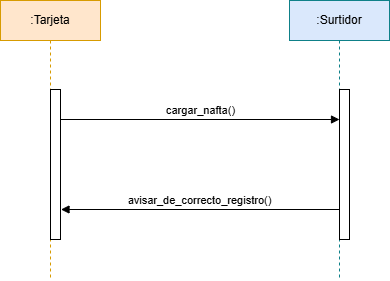

The diagram above was exported from draw.io. Its source (the exported page's mxGraphModel, read from the mxfile embedded in the PNG):
<mxGraphModel dx="1353" dy="4670" grid="1" gridSize="10" guides="1" tooltips="1" connect="1" arrows="1" fold="1" page="1" pageScale="1" pageWidth="827" pageHeight="1169" math="0" shadow="0">
  <root>
    <mxCell id="0" />
    <mxCell id="1" parent="0" />
    <mxCell id="S-wlxLE09vj4snAjeYds-5" value="cargar_nafta(&lt;span style=&quot;color: light-dark(rgb(0, 0, 0), rgb(255, 255, 255)); background-color: light-dark(#ffffff, var(--ge-dark-color, #121212));&quot;&gt;)&lt;/span&gt;" style="html=1;verticalAlign=bottom;endArrow=block;curved=0;rounded=0;" parent="1" source="S-wlxLE09vj4snAjeYds-12" edge="1">
      <mxGeometry relative="1" as="geometry">
        <mxPoint x="1270" y="-3331" as="sourcePoint" />
        <mxPoint x="1539" y="-3331" as="targetPoint" />
      </mxGeometry>
    </mxCell>
    <mxCell id="S-wlxLE09vj4snAjeYds-11" value=":Surtidor" style="shape=umlLifeline;perimeter=lifelinePerimeter;whiteSpace=wrap;html=1;container=0;dropTarget=0;collapsible=0;recursiveResize=0;outlineConnect=0;portConstraint=eastwest;newEdgeStyle={&quot;curved&quot;:0,&quot;rounded&quot;:0};fillColor=#DAE8FC;strokeColor=#0e8088;" parent="1" vertex="1">
      <mxGeometry x="1489" y="-3450" width="100" height="279" as="geometry" />
    </mxCell>
    <mxCell id="S-wlxLE09vj4snAjeYds-13" value="" style="html=1;points=[[0,0,0,0,5],[0,1,0,0,-5],[1,0,0,0,5],[1,1,0,0,-5]];perimeter=orthogonalPerimeter;outlineConnect=0;targetShapes=umlLifeline;portConstraint=eastwest;newEdgeStyle={&quot;curved&quot;:0,&quot;rounded&quot;:0};container=0;" parent="1" vertex="1">
      <mxGeometry x="1539" y="-3361" width="10" height="150" as="geometry" />
    </mxCell>
    <mxCell id="IQCTTptS8CMyPV48yj81-2" value=":Tarjeta" style="shape=umlLifeline;perimeter=lifelinePerimeter;whiteSpace=wrap;html=1;container=0;dropTarget=0;collapsible=0;recursiveResize=0;outlineConnect=0;portConstraint=eastwest;newEdgeStyle={&quot;curved&quot;:0,&quot;rounded&quot;:0};fillColor=#FFE6CC;strokeColor=#D79B00;" parent="1" vertex="1">
      <mxGeometry x="1200" y="-3450" width="100" height="279" as="geometry" />
    </mxCell>
    <mxCell id="S-wlxLE09vj4snAjeYds-12" value="" style="html=1;points=[[0,0,0,0,5],[0,1,0,0,-5],[1,0,0,0,5],[1,1,0,0,-5]];perimeter=orthogonalPerimeter;outlineConnect=0;targetShapes=umlLifeline;portConstraint=eastwest;newEdgeStyle={&quot;curved&quot;:0,&quot;rounded&quot;:0};container=0;" parent="IQCTTptS8CMyPV48yj81-2" vertex="1">
      <mxGeometry x="50" y="89" width="10" height="150" as="geometry" />
    </mxCell>
    <mxCell id="Dogp9f3Rk3VIZl1Qn685-1" value="&lt;span style=&quot;text-align: left;&quot;&gt;avisar_de_correcto_registro&lt;/span&gt;(&lt;span style=&quot;color: light-dark(rgb(0, 0, 0), rgb(255, 255, 255)); background-color: light-dark(#ffffff, var(--ge-dark-color, #121212));&quot;&gt;)&lt;/span&gt;" style="html=1;verticalAlign=bottom;endArrow=block;curved=0;rounded=0;" parent="1" edge="1">
      <mxGeometry relative="1" as="geometry">
        <mxPoint x="1539" y="-3241" as="sourcePoint" />
        <mxPoint x="1260.5000000000002" y="-3241" as="targetPoint" />
      </mxGeometry>
    </mxCell>
  </root>
</mxGraphModel>